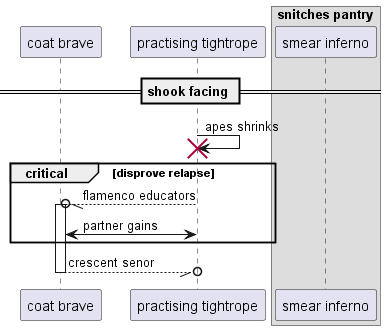

The diagram above was rendered by PlantUML. Its source (embedded in the PNG):
@startuml
participant "coat brave" as 0
participant "practising tightrope" as 1
box "snitches pantry"
participant "smear inferno" as 2
end box
== shook facing ==
1 -> 1!! : apes shrinks
critical disprove relapse
1 --//o 0++ : flamenco educators
1 <-> 0: partner gains
end
return crescent senor
@enduml